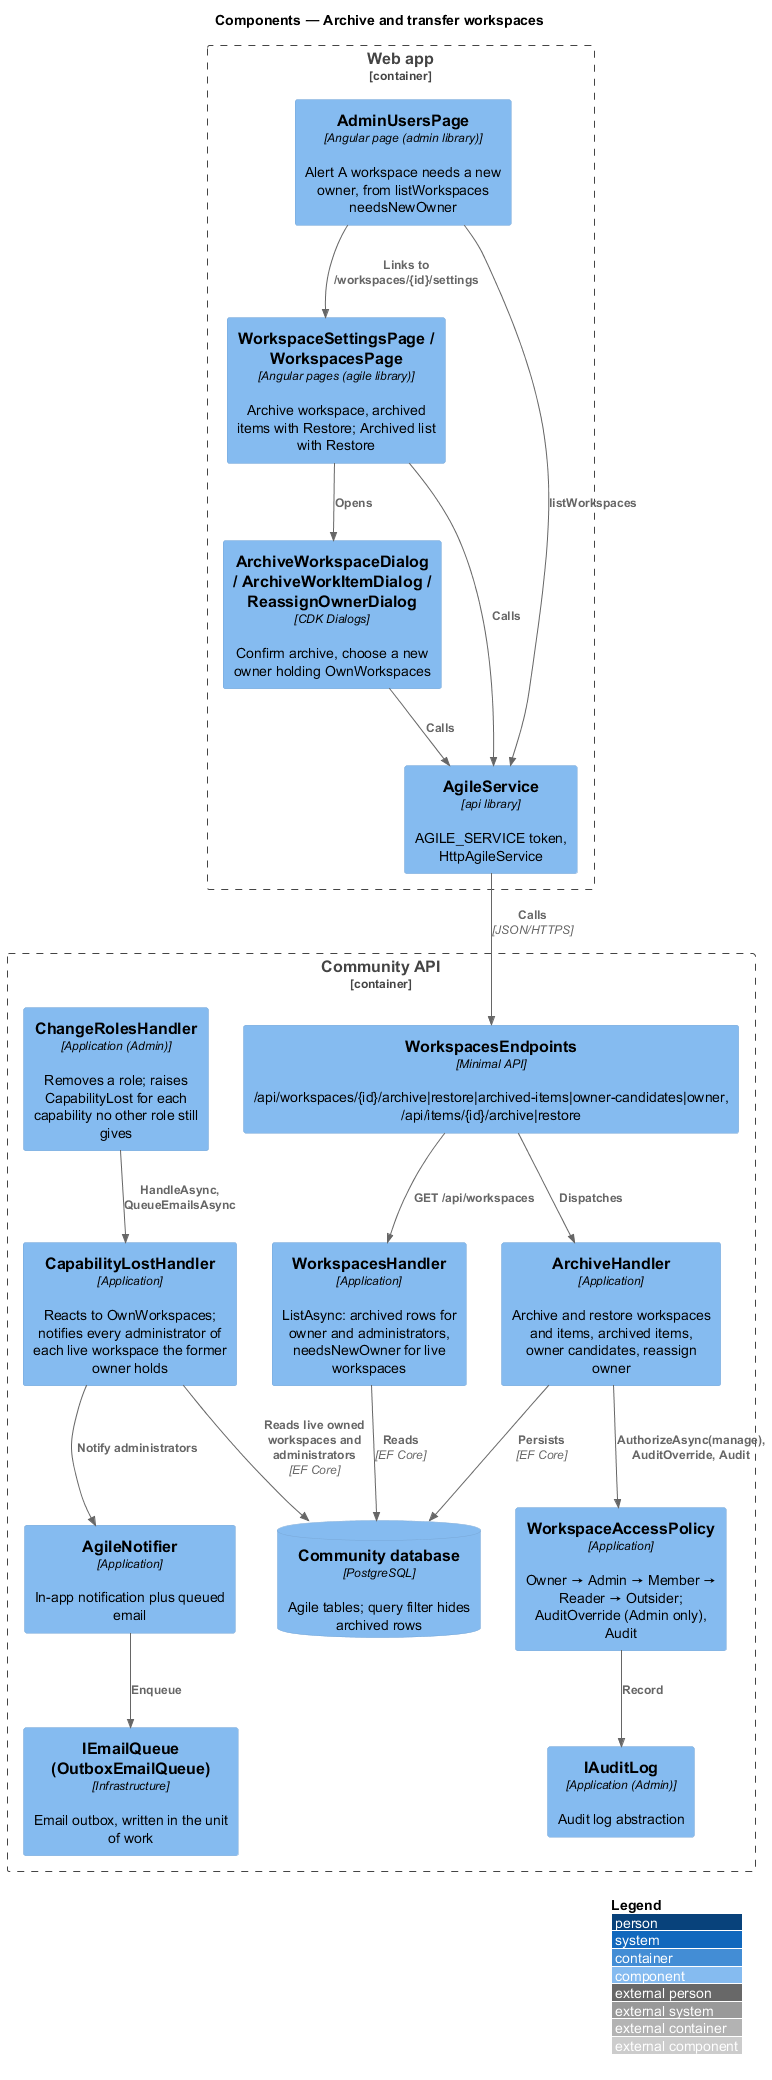

The diagram above was rendered by PlantUML. Its source (embedded in the PNG):
@startuml
!include <C4/C4_Component>
LAYOUT_WITH_LEGEND()
title Components — Archive and transfer workspaces

Container_Boundary(web, "Web app") {
  Component(page, "WorkspaceSettingsPage / WorkspacesPage", "Angular pages (agile library)", "Archive workspace, archived items with Restore; Archived list with Restore")
  Component(adminpage, "AdminUsersPage", "Angular page (admin library)", "Alert A workspace needs a new owner, from listWorkspaces needsNewOwner")
  Component(dlg, "ArchiveWorkspaceDialog / ArchiveWorkItemDialog / ReassignOwnerDialog", "CDK Dialogs", "Confirm archive, choose a new owner holding OwnWorkspaces")
  Component(svc, "AgileService", "api library", "AGILE_SERVICE token, HttpAgileService")
}
Container_Boundary(api, "Community API") {
  Component(ep, "WorkspacesEndpoints", "Minimal API", "/api/workspaces/{id}/archive|restore|archived-items|owner-candidates|owner, /api/items/{id}/archive|restore")
  Component(h, "ArchiveHandler", "Application", "Archive and restore workspaces and items, archived items, owner candidates, reassign owner")
  Component(list, "WorkspacesHandler", "Application", "ListAsync: archived rows for owner and administrators, needsNewOwner for live workspaces")
  Component(roles, "ChangeRolesHandler", "Application (Admin)", "Removes a role; raises CapabilityLost for each capability no other role still gives")
  Component(evt, "CapabilityLostHandler", "Application", "Reacts to OwnWorkspaces; notifies every administrator of each live workspace the former owner holds")
  Component(pol, "WorkspaceAccessPolicy", "Application", "Owner → Admin → Member → Reader → Outsider; AuditOverride (Admin only), Audit")
  Component(ntf, "AgileNotifier", "Application", "In-app notification plus queued email")
  Component(audit, "IAuditLog", "Application (Admin)", "Audit log abstraction")
  Component(email, "IEmailQueue (OutboxEmailQueue)", "Infrastructure", "Email outbox, written in the unit of work")
  ComponentDb(db, "Community database", "PostgreSQL", "Agile tables; query filter hides archived rows")
}

Rel(page, dlg, "Opens")
Rel(page, svc, "Calls")
Rel(dlg, svc, "Calls")
Rel(adminpage, svc, "listWorkspaces")
Rel(adminpage, page, "Links to /workspaces/{id}/settings")
Rel(svc, ep, "Calls", "JSON/HTTPS")
Rel(ep, h, "Dispatches")
Rel(ep, list, "GET /api/workspaces")
Rel(h, pol, "AuthorizeAsync(manage), AuditOverride, Audit")
Rel(pol, audit, "Record")
Rel(roles, evt, "HandleAsync, QueueEmailsAsync")
Rel(evt, ntf, "Notify administrators")
Rel(ntf, email, "Enqueue")
Rel(h, db, "Persists", "EF Core")
Rel(list, db, "Reads", "EF Core")
Rel(evt, db, "Reads live owned workspaces and administrators", "EF Core")
@enduml